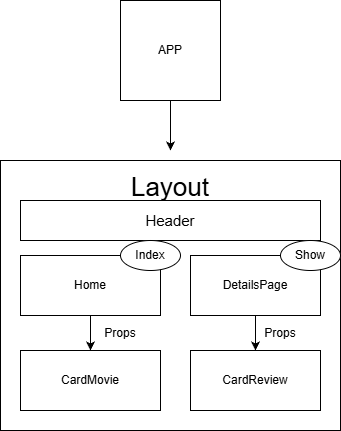

The diagram above was exported from draw.io. Its source (the exported page's mxGraphModel, read from the mxfile embedded in the PNG):
<mxGraphModel dx="456" dy="778" grid="1" gridSize="10" guides="1" tooltips="1" connect="1" arrows="1" fold="1" page="1" pageScale="1" pageWidth="1140" pageHeight="2700" math="0" shadow="0">
  <root>
    <mxCell id="0" />
    <mxCell id="1" parent="0" />
    <mxCell id="MhbxmM8q43hzJij6O5D4-11" style="edgeStyle=orthogonalEdgeStyle;rounded=0;orthogonalLoop=1;jettySize=auto;html=1;" edge="1" parent="1" source="MhbxmM8q43hzJij6O5D4-10">
      <mxGeometry relative="1" as="geometry">
        <mxPoint x="490" y="240" as="targetPoint" />
      </mxGeometry>
    </mxCell>
    <mxCell id="MhbxmM8q43hzJij6O5D4-10" value="APP" style="whiteSpace=wrap;html=1;aspect=fixed;" vertex="1" parent="1">
      <mxGeometry x="440" y="90" width="100" height="100" as="geometry" />
    </mxCell>
    <mxCell id="MhbxmM8q43hzJij6O5D4-12" value="&lt;font style=&quot;font-size: 26px;&quot;&gt;Layout&lt;/font&gt;&lt;div&gt;&lt;br&gt;&lt;/div&gt;&lt;div&gt;&lt;br&gt;&lt;/div&gt;&lt;div&gt;&lt;br&gt;&lt;/div&gt;&lt;div&gt;&lt;br&gt;&lt;/div&gt;&lt;div&gt;&lt;br&gt;&lt;/div&gt;&lt;div&gt;&lt;br&gt;&lt;/div&gt;&lt;div&gt;&lt;br&gt;&lt;/div&gt;&lt;div&gt;&lt;br&gt;&lt;/div&gt;&lt;div&gt;&lt;br&gt;&lt;/div&gt;&lt;div&gt;&lt;br&gt;&lt;/div&gt;&lt;div&gt;&lt;br&gt;&lt;/div&gt;&lt;div&gt;&lt;br&gt;&lt;/div&gt;&lt;div&gt;&lt;br&gt;&lt;/div&gt;&lt;div&gt;&lt;br&gt;&lt;/div&gt;&lt;div&gt;&lt;br&gt;&lt;/div&gt;" style="rounded=0;whiteSpace=wrap;html=1;" vertex="1" parent="1">
      <mxGeometry x="320" y="250" width="340" height="270" as="geometry" />
    </mxCell>
    <mxCell id="MhbxmM8q43hzJij6O5D4-14" value="&lt;font style=&quot;font-size: 15px;&quot;&gt;Header&lt;/font&gt;" style="rounded=0;whiteSpace=wrap;html=1;" vertex="1" parent="1">
      <mxGeometry x="340" y="290" width="300" height="40" as="geometry" />
    </mxCell>
    <mxCell id="MhbxmM8q43hzJij6O5D4-19" style="edgeStyle=orthogonalEdgeStyle;rounded=0;orthogonalLoop=1;jettySize=auto;html=1;entryX=0.5;entryY=0;entryDx=0;entryDy=0;" edge="1" parent="1" source="MhbxmM8q43hzJij6O5D4-15" target="MhbxmM8q43hzJij6O5D4-17">
      <mxGeometry relative="1" as="geometry" />
    </mxCell>
    <mxCell id="MhbxmM8q43hzJij6O5D4-15" value="Home" style="rounded=0;whiteSpace=wrap;html=1;" vertex="1" parent="1">
      <mxGeometry x="340" y="345" width="140" height="60" as="geometry" />
    </mxCell>
    <mxCell id="MhbxmM8q43hzJij6O5D4-20" style="edgeStyle=orthogonalEdgeStyle;rounded=0;orthogonalLoop=1;jettySize=auto;html=1;exitX=0.5;exitY=1;exitDx=0;exitDy=0;entryX=0.5;entryY=0;entryDx=0;entryDy=0;" edge="1" parent="1" source="MhbxmM8q43hzJij6O5D4-16" target="MhbxmM8q43hzJij6O5D4-18">
      <mxGeometry relative="1" as="geometry" />
    </mxCell>
    <mxCell id="MhbxmM8q43hzJij6O5D4-16" value="DetailsPage" style="rounded=0;whiteSpace=wrap;html=1;" vertex="1" parent="1">
      <mxGeometry x="510" y="345" width="130" height="60" as="geometry" />
    </mxCell>
    <mxCell id="MhbxmM8q43hzJij6O5D4-17" value="CardMovie" style="rounded=0;whiteSpace=wrap;html=1;" vertex="1" parent="1">
      <mxGeometry x="340" y="440" width="140" height="60" as="geometry" />
    </mxCell>
    <mxCell id="MhbxmM8q43hzJij6O5D4-18" value="CardReview" style="rounded=0;whiteSpace=wrap;html=1;" vertex="1" parent="1">
      <mxGeometry x="510" y="440" width="130" height="60" as="geometry" />
    </mxCell>
    <mxCell id="MhbxmM8q43hzJij6O5D4-21" value="Props" style="text;html=1;whiteSpace=wrap;strokeColor=none;fillColor=none;align=center;verticalAlign=middle;rounded=0;" vertex="1" parent="1">
      <mxGeometry x="410" y="405" width="60" height="35" as="geometry" />
    </mxCell>
    <mxCell id="MhbxmM8q43hzJij6O5D4-22" value="Props" style="text;html=1;whiteSpace=wrap;strokeColor=none;fillColor=none;align=center;verticalAlign=middle;rounded=0;" vertex="1" parent="1">
      <mxGeometry x="570" y="405" width="60" height="35" as="geometry" />
    </mxCell>
    <mxCell id="MhbxmM8q43hzJij6O5D4-23" value="Index&lt;span style=&quot;color: rgba(0, 0, 0, 0); font-family: monospace; font-size: 0px; text-align: start; text-wrap-mode: nowrap;&quot;&gt;%3CmxGraphModel%3E%3Croot%3E%3CmxCell%20id%3D%220%22%2F%3E%3CmxCell%20id%3D%221%22%20parent%3D%220%22%2F%3E%3CmxCell%20id%3D%222%22%20value%3D%22Props%22%20style%3D%22text%3Bhtml%3D1%3BwhiteSpace%3Dwrap%3BstrokeColor%3Dnone%3BfillColor%3Dnone%3Balign%3Dcenter%3BverticalAlign%3Dmiddle%3Brounded%3D0%3B%22%20vertex%3D%221%22%20parent%3D%221%22%3E%3CmxGeometry%20x%3D%22410%22%20y%3D%22405%22%20width%3D%2260%22%20height%3D%2235%22%20as%3D%22geometry%22%2F%3E%3C%2FmxCell%3E%3C%2Froot%3E%3C%2FmxGraphModel%3E&lt;/span&gt;" style="ellipse;whiteSpace=wrap;html=1;" vertex="1" parent="1">
      <mxGeometry x="440" y="330" width="60" height="30" as="geometry" />
    </mxCell>
    <mxCell id="MhbxmM8q43hzJij6O5D4-24" value="Show" style="ellipse;whiteSpace=wrap;html=1;" vertex="1" parent="1">
      <mxGeometry x="600" y="330" width="60" height="30" as="geometry" />
    </mxCell>
  </root>
</mxGraphModel>